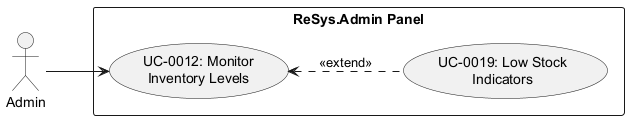

The diagram above was rendered by PlantUML. Its source (embedded in the PNG):
@startuml uc-0012
left to right direction
actor Admin
rectangle "ReSys.Admin Panel" {
    usecase "UC-0012: Monitor\nInventory Levels" as UC12
    usecase "UC-0019: Low Stock\nIndicators" as UC19
}
Admin --> UC12
UC12 <.. UC19 : <<extend>>
@enduml